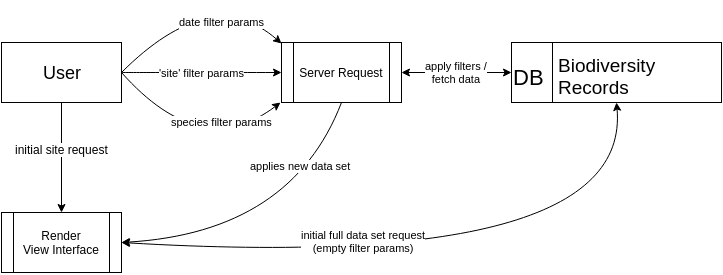

The diagram above was exported from draw.io. Its source (the exported page's mxGraphModel, read from the mxfile embedded in the PNG):
<mxGraphModel dx="1424" dy="798" grid="1" gridSize="10" guides="1" tooltips="1" connect="1" arrows="1" fold="1" page="1" pageScale="1" pageWidth="826" pageHeight="1169" background="#ffffff" math="0" shadow="0">
  <root>
    <mxCell id="0" />
    <mxCell id="1" parent="0" />
    <mxCell id="371cca379fa39113-1" value="&lt;font style=&quot;font-size: 18px&quot;&gt;User&lt;/font&gt;" style="whiteSpace=wrap;html=1;" vertex="1" parent="1">
      <mxGeometry x="70" y="230" width="120" height="60" as="geometry" />
    </mxCell>
    <mxCell id="371cca379fa39113-5" value="" style="endArrow=classic;html=1;exitX=0.5;exitY=1;rounded=0;entryX=0.5;entryY=0;" edge="1" parent="1" source="371cca379fa39113-1" target="371cca379fa39113-14">
      <mxGeometry width="50" height="50" relative="1" as="geometry">
        <mxPoint x="130" y="400" as="sourcePoint" />
        <mxPoint x="130" y="450" as="targetPoint" />
        <Array as="points" />
      </mxGeometry>
    </mxCell>
    <mxCell id="371cca379fa39113-15" value="initial site request" style="text;html=1;resizable=0;points=[];;align=center;verticalAlign=middle;labelBackgroundColor=#ffffff;" vertex="1" connectable="0" parent="371cca379fa39113-5">
      <mxGeometry x="-0.625" y="3" relative="1" as="geometry">
        <mxPoint x="-3" y="25" as="offset" />
      </mxGeometry>
    </mxCell>
    <mxCell id="371cca379fa39113-14" value="Render&lt;div&gt;View Interface&lt;/div&gt;" style="shape=process;whiteSpace=wrap;html=1;" vertex="1" parent="1">
      <mxGeometry x="70" y="400" width="120" height="60" as="geometry" />
    </mxCell>
    <mxCell id="371cca379fa39113-19" value="species filter params" style="endArrow=classic;html=1;exitX=1;exitY=0.5;entryX=-0.012;entryY=1.001;curved=1;entryPerimeter=0;" edge="1" parent="1" source="371cca379fa39113-1" target="371cca379fa39113-21">
      <mxGeometry x="0.4653" y="20" width="50" height="50" relative="1" as="geometry">
        <mxPoint x="300" y="650" as="sourcePoint" />
        <mxPoint x="290" y="370" as="targetPoint" />
        <Array as="points">
          <mxPoint x="270" y="350" />
        </Array>
        <mxPoint as="offset" />
      </mxGeometry>
    </mxCell>
    <mxCell id="371cca379fa39113-21" value="&lt;div&gt;Server Request&lt;/div&gt;" style="shape=process;whiteSpace=wrap;html=1;" vertex="1" parent="1">
      <mxGeometry x="350" y="230" width="120" height="60" as="geometry" />
    </mxCell>
    <mxCell id="371cca379fa39113-22" value="'site' filter params" style="endArrow=classic;html=1;entryX=0;entryY=0.5;curved=1;" edge="1" parent="1" target="371cca379fa39113-21">
      <mxGeometry width="50" height="50" as="geometry">
        <mxPoint x="190" y="260" as="sourcePoint" />
        <mxPoint x="300" y="380" as="targetPoint" />
        <Array as="points" />
        <mxPoint as="offset" />
      </mxGeometry>
    </mxCell>
    <mxCell id="371cca379fa39113-23" value="date filter params" style="endArrow=classic;html=1;entryX=-0.004;entryY=0.019;curved=1;entryPerimeter=0;" edge="1" parent="1" target="371cca379fa39113-21">
      <mxGeometry width="50" height="50" as="geometry">
        <mxPoint x="190" y="260" as="sourcePoint" />
        <mxPoint x="567" y="373" as="targetPoint" />
        <Array as="points">
          <mxPoint x="280" y="170" />
        </Array>
        <mxPoint x="20" y="-36" as="offset" />
      </mxGeometry>
    </mxCell>
    <mxCell id="371cca379fa39113-26" value="" style="shape=internalStorage;whiteSpace=wrap;html=1;dx=41;dy=60;" vertex="1" parent="1">
      <mxGeometry x="580" y="230" width="210" height="60" as="geometry" />
    </mxCell>
    <mxCell id="371cca379fa39113-28" value="&lt;font style=&quot;font-size: 22px&quot;&gt;DB&lt;/font&gt;" style="text;html=1;resizable=0;points=[];autosize=1;align=left;verticalAlign=top;spacingTop=-4;" vertex="1" parent="1">
      <mxGeometry x="580" y="250" width="50" height="20" as="geometry" />
    </mxCell>
    <mxCell id="371cca379fa39113-31" value="&lt;font style=&quot;font-size: 19px&quot;&gt;Biodiversity&amp;nbsp;&lt;/font&gt;&lt;div&gt;&lt;font style=&quot;font-size: 19px&quot;&gt;Records&lt;/font&gt;&lt;/div&gt;" style="text;html=1;resizable=0;points=[];autosize=1;align=left;verticalAlign=top;spacingTop=-4;" vertex="1" parent="1">
      <mxGeometry x="625" y="240" width="120" height="40" as="geometry" />
    </mxCell>
    <mxCell id="371cca379fa39113-33" value="apply filters /&lt;div&gt;fetch data&lt;/div&gt;" style="endArrow=classic;startArrow=classic;html=1;exitX=1;exitY=0.5;entryX=0;entryY=0.5;" edge="1" parent="1" source="371cca379fa39113-21" target="371cca379fa39113-26">
      <mxGeometry width="50" height="50" relative="1" as="geometry">
        <mxPoint x="470" y="610" as="sourcePoint" />
        <mxPoint x="520" y="560" as="targetPoint" />
      </mxGeometry>
    </mxCell>
    <mxCell id="371cca379fa39113-35" value="applies new data set" style="endArrow=classic;html=1;exitX=0.5;exitY=1;entryX=1;entryY=0.5;curved=1;" edge="1" parent="1" source="371cca379fa39113-21" target="371cca379fa39113-14">
      <mxGeometry x="-0.5209" y="-16" width="50" height="50" relative="1" as="geometry">
        <mxPoint x="390" y="460" as="sourcePoint" />
        <mxPoint x="440" y="410" as="targetPoint" />
        <Array as="points">
          <mxPoint x="360" y="420" />
        </Array>
        <mxPoint as="offset" />
      </mxGeometry>
    </mxCell>
    <mxCell id="371cca379fa39113-39" value="initial full data set request&lt;div&gt;(empty filter params)&lt;/div&gt;" style="endArrow=classic;html=1;curved=1;exitX=1;exitY=0.5;startArrow=classic;startFill=1;entryX=0.5;entryY=1;" edge="1" parent="1" source="371cca379fa39113-14" target="371cca379fa39113-26">
      <mxGeometry x="-0.2889" y="15" width="50" height="50" relative="1" as="geometry">
        <mxPoint x="192" y="459" as="sourcePoint" />
        <mxPoint x="580" y="290" as="targetPoint" />
        <Array as="points">
          <mxPoint x="700" y="460" />
        </Array>
        <mxPoint as="offset" />
      </mxGeometry>
    </mxCell>
  </root>
</mxGraphModel>